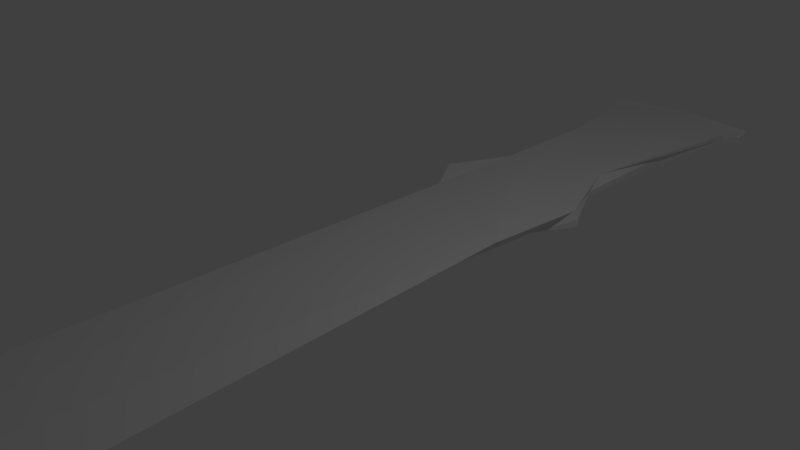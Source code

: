 # Source: couteau.blend  (saved by Blender 2.70.0; exported with 4.5.12 LTS)
import bpy
from mathutils import Matrix  # noqa: F401  (used for matrix-valued properties, if any)

bpy.ops.wm.read_factory_settings(use_empty=True)
scene = bpy.context.scene
scene.name = 'Scene'

# ---- collections
col_collection_1 = bpy.data.collections.new('Collection 1'); scene.collection.children.link(col_collection_1)

# ---- materials (node trees are filled in below, after node groups)
mat_material = bpy.data.materials.new('Material')
mat_material.alpha_threshold = 0.0
mat_material.use_transparent_shadow = False
mat_material.roughness = 0.5
mat_material.line_color = (0.0, 0.0, 0.0, 1.0)

# ---- material node trees

# ---- world
world_world = bpy.data.worlds.new('World'); scene.world = world_world
world_world.color = (0.05088, 0.05088, 0.05088)
world_world.use_sun_shadow = False
world_world.sun_shadow_jitter_overblur = 0.0
world_world.cycles.sampling_method = 'MANUAL'
world_world.cycles.sample_map_resolution = 256

# ---- cameras
cam_camera = bpy.data.cameras.new('Camera')
cam_camera.clip_end = 100.0
cam_camera.lens = 35.0
cam_camera.sensor_width = 32.0
cam_camera.sensor_height = 18.0
cam_camera.ortho_scale = 7.314
cam_camera.dof.focus_distance = 0.0
cam_camera.dof.aperture_fstop = 128.0

# ---- lights
light_lamp = bpy.data.lights.new('Lamp', 'POINT')
light_lamp.transmission_factor = 0.0
light_lamp.cutoff_distance = 30.0
light_lamp.energy = 100.0
light_lamp.shadow_buffer_clip_start = 1.001
light_lamp.shadow_soft_size = 0.1
light_lamp.shadow_maximum_resolution = 0.006
light_lamp.use_absolute_resolution = True
light_lamp.cycles.use_multiple_importance_sampling = False

# ---- meshes
me_cube = bpy.data.meshes.new('Cube')
me_cube.from_pydata([(1.002, 1.451, 0.1092), (1.233, 2.678, 0.1092), (1.002, 1.451, 0.0), (1.907e-06, 1.333, 0.1092), (0.9284, 2.036, 0.1092), (1.907e-06, 2.678, 0.1111), (1.233, 2.678, 0.0), (0.925, 2.036, 0.0), (1.907e-06, 2.678, 0.0), (1.907e-06, 2.036, 0.1092), (0.9939, 2.357, 0.1092), (1.233, 2.678, 0.05462), (0.9267, 2.036, 0.05462), (0.9922, 2.357, 0.0), (1.907e-06, 2.357, 0.1102), (0.993, 2.357, 0.05462), (1.08, 6.914, 0.1092), (1.907e-06, 6.914, 0.1111), (1.08, 6.914, -2.123e-06), (1.907e-06, 6.332, -2.123e-06), (1.08, 6.914, 0.05462), (1.12, 7.001, 0.1115), (1.907e-06, 7.032, 0.1111), (1.12, 7.001, 0.002247), (1.907e-06, 6.45, -2.123e-06), (1.12, 7.001, 0.05686), (1.233, 2.678, 0.08193), (1.233, 2.678, 0.02731), (1.08, 6.914, 0.08192), (1.08, 6.914, 0.02731), (0.7734, 4.505, -1.062e-06), (1.907e-06, 4.505, 0.1111), (0.7734, 4.505, 0.1092), (1.233, 2.678, 0.09558), (1.233, 2.678, 0.01365), (0.7802, 3.592, 0.05462), (1.08, 6.914, 0.09558), (1.08, 6.914, 0.01365), (0.7802, 5.419, -1.593e-06), (0.7802, 3.592, 0.1092), (1.233, 2.678, 0.06827), (1.233, 2.678, 0.04096), (0.7802, 5.419, 0.05462), (1.08, 6.914, 0.06827), (1.08, 6.914, 0.04096), (0.7802, 3.592, -5.309e-07), (0.7802, 5.419, 0.1092), (0.7802, 5.419, 0.02731), (0.7802, 3.592, 0.02731), (0.7802, 5.419, 0.08193), (0.7802, 3.592, 0.08193), (0.7802, 5.419, 0.01365), (0.7802, 5.419, 0.06827), (0.7802, 5.419, 0.04096), (0.7802, 3.592, 0.04096), (0.7802, 3.592, 0.01365), (0.7802, 5.419, 0.09558), (0.7802, 3.592, 0.09558), (0.7802, 3.592, 0.06827), (1.179, 7.088, 0.1092), (1.907e-06, 7.112, 0.1111), (1.179, 7.088, -2.123e-06), (1.907e-06, 6.53, -2.123e-06), (1.179, 7.088, 0.05462), (1.217, 7.131, 0.1092), (1.907e-06, 7.178, 0.1111), (1.217, 7.131, -1.982e-06), (1.907e-06, 6.596, -1.982e-06), (1.217, 7.131, 0.05462), (1.261, 7.164, 0.1092), (1.907e-06, 7.241, 0.1111), (1.261, 7.164, -1.982e-06), (1.907e-06, 6.659, -1.982e-06), (1.261, 7.164, 0.05462), (1.217, 7.291, 0.1092), (1.907e-06, 7.335, 0.1111), (1.217, 7.291, -1.982e-06), (1.907e-06, 6.753, -1.982e-06), (1.217, 7.291, 0.05462), (0.5502, 7.464, 0.1092), (1.907e-06, 7.464, 0.1111), (0.5502, 7.464, -1.982e-06), (1.907e-06, 7.464, -1.982e-06), (0.5008, 7.464, 0.1102), (0.5502, 7.464, 0.05462), (1.907e-06, -2.638, 0.1092), (1.002, 1.286, 0.0), (1.907e-06, 1.168, 0.1092), (1.008, -6.596, 0.0), (1.907e-06, -6.878, 0.1092), (1.907e-06, -8.031, 0.001492), (1.191, -2.89, 0.0), (1.907e-06, -4.383, 0.1092), (1.205, -4.804, 0.0), (1.907e-06, -0.7352, 0.1092), (1.141, -0.802, 0.0), (1.907e-06, -1.647, 0.1092), (1.163, -1.803, 0.0), (1.907e-06, -3.51, 0.1092), (1.225, -3.847, 0.0), (1.907e-06, -5.63, 0.1092), (1.12, -5.7, 0.0)], [], [(20, 44, 29, 37, 18, 23, 25, 21, 16, 36, 28, 43), (4, 0, 2, 7, 12), (83, 79, 84, 81, 82, 80), (12, 7, 13, 15, 10, 4), (25, 23, 61, 63, 59, 21), (63, 61, 66, 68, 64, 59), (11, 41, 27, 34, 6, 45, 55, 48, 54, 35, 58, 50, 57, 39, 1, 33, 26, 40), (15, 13, 6, 34, 27, 41, 11, 40, 26, 33, 1, 10), (68, 66, 71, 73, 69, 64), (73, 71, 76, 78, 74, 69), (78, 76, 81, 84, 79, 74), (8, 19, 24, 62, 67, 72, 77, 82, 80, 75, 70, 65, 60, 22, 17, 31, 5), (30, 38, 51, 47, 53, 42, 52, 49, 56, 46, 32, 39, 57, 50, 58, 35, 54, 48, 55, 45), (3, 87, 86, 0), (0, 86, 2), (0, 4, 10, 1, 39, 32, 46, 16, 21, 59, 64, 69, 74, 79, 83, 80, 75, 70, 65, 60, 22, 17, 31, 5, 14, 9, 3), (51, 38, 18, 37, 29, 44, 20, 43, 28, 36, 16, 46, 56, 49, 52, 42, 53, 47), (19, 8, 6, 45, 30, 38, 18, 23, 61, 66, 71, 76, 81, 82, 77, 72, 67, 62, 24), (101, 93, 99, 91, 97, 95, 86, 87, 94, 96, 85, 98, 92, 100, 89, 90, 88)])
_uv = me_cube.uv_layers.new(name='UVMap')
_uv.uv.foreach_set('vector', [0.6785, 0.3408, 0.6767, 0.3434, 0.676, 0.3445, 0.6757, 0.345, 0.6727, 0.3481, 0.6775, 0.3416, 0.6789, 0.34, 0.6787, 0.3379, 0.6787, 0.3317, 0.6791, 0.3351, 0.6793, 0.3364, 0.6794, 0.3371, 0.3614, 0.172, 0.209, 0.02807, 0.2362, 0.0001128, 0.387, 0.1479, 0.374, 0.1599, 0.6963, 0.3323, 0.6961, 0.3319, 0.6988, 0.3328, 0.7018, 0.3341, 0.6929, 0.3254, 0.6918, 0.3262, 0.374, 0.1599, 0.387, 0.1479, 0.4462, 0.2258, 0.4344, 0.2319, 0.4236, 0.2385, 0.3614, 0.172, 0.6789, 0.34, 0.6775, 0.3416, 0.6816, 0.3404, 0.6814, 0.3409, 0.6805, 0.3409, 0.6787, 0.3379, 0.6814, 0.3409, 0.6816, 0.3404, 0.6842, 0.341, 0.6834, 0.3419, 0.6827, 0.3426, 0.6805, 0.3409, 0.4565, 0.3002, 0.4586, 0.305, 0.4605, 0.3099, 0.4611, 0.3115, 0.4616, 0.3132, 0.4662, 0.3289, 0.4669, 0.3273, 0.4676, 0.3257, 0.4683, 0.3241, 0.469, 0.3225, 0.4697, 0.321, 0.4703, 0.3194, 0.471, 0.3178, 0.4716, 0.3162, 0.453, 0.2873, 0.4542, 0.2911, 0.4553, 0.2954, 0.4562, 0.2986, 0.4344, 0.2319, 0.4462, 0.2258, 0.4616, 0.3132, 0.4611, 0.3115, 0.4605, 0.3099, 0.4586, 0.305, 0.4565, 0.3002, 0.4562, 0.2986, 0.4553, 0.2954, 0.4542, 0.2911, 0.453, 0.2873, 0.4236, 0.2385, 0.6834, 0.3419, 0.6842, 0.341, 0.6865, 0.3426, 0.6854, 0.3429, 0.685, 0.3437, 0.6827, 0.3426, 0.6854, 0.3429, 0.6865, 0.3426, 0.6903, 0.3441, 0.6884, 0.3438, 0.6871, 0.3433, 0.685, 0.3437, 0.6884, 0.3438, 0.6903, 0.3441, 0.7018, 0.3341, 0.6988, 0.3328, 0.6961, 0.3319, 0.6871, 0.3433, 0.4436, 0.3354, 0.6382, 0.3177, 0.6473, 0.3202, 0.6543, 0.3219, 0.6607, 0.3232, 0.6671, 0.3245, 0.6744, 0.3258, 0.6929, 0.3254, 0.6918, 0.3262, 0.6906, 0.3269, 0.6885, 0.3286, 0.6859, 0.33, 0.6827, 0.331, 0.6788, 0.3314, 0.6743, 0.3303, 0.5388, 0.3327, 0.4237, 0.3607, 0.5289, 0.3406, 0.5939, 0.3501, 0.5937, 0.3472, 0.5935, 0.3444, 0.5933, 0.3415, 0.5932, 0.3387, 0.593, 0.3358, 0.5929, 0.333, 0.5929, 0.3301, 0.5928, 0.3273, 0.5363, 0.3164, 0.4716, 0.3162, 0.471, 0.3178, 0.4703, 0.3194, 0.4697, 0.321, 0.469, 0.3225, 0.4683, 0.3241, 0.4676, 0.3257, 0.4669, 0.3273, 0.4662, 0.3289, 0.1179, 0.5929, 0.1153, 0.6103, 0.2235, 0.6139, 0.2255, 0.5929, 0.2255, 0.5929, 0.2235, 0.6139, 0.2346, 0.6003, 0.209, 0.02807, 0.3614, 0.172, 0.4236, 0.2385, 0.453, 0.2873, 0.4716, 0.3162, 0.5363, 0.3164, 0.5928, 0.3273, 0.6787, 0.3317, 0.6787, 0.3379, 0.6805, 0.3409, 0.6827, 0.3426, 0.685, 0.3437, 0.6871, 0.3433, 0.6961, 0.3319, 0.6963, 0.3323, 0.6918, 0.3262, 0.6906, 0.3269, 0.6885, 0.3286, 0.6859, 0.33, 0.6827, 0.331, 0.6788, 0.3314, 0.6743, 0.3303, 0.5388, 0.3327, 0.4237, 0.3607, 0.3443, 0.4038, 0.2321, 0.4038, 0.0001128, 0.2995, 0.5937, 0.3472, 0.5939, 0.3501, 0.6727, 0.3481, 0.6757, 0.345, 0.676, 0.3445, 0.6767, 0.3434, 0.6785, 0.3408, 0.6794, 0.3371, 0.6793, 0.3364, 0.6791, 0.3351, 0.6787, 0.3317, 0.5928, 0.3273, 0.5929, 0.3301, 0.5929, 0.333, 0.593, 0.3358, 0.5932, 0.3387, 0.5933, 0.3415, 0.5935, 0.3444, 0.6382, 0.3177, 0.4436, 0.3354, 0.4616, 0.3132, 0.4662, 0.3289, 0.5289, 0.3406, 0.5939, 0.3501, 0.6727, 0.3481, 0.6775, 0.3416, 0.6816, 0.3404, 0.6842, 0.341, 0.6865, 0.3426, 0.6903, 0.3441, 0.7018, 0.3341, 0.6929, 0.3254, 0.6744, 0.3258, 0.6671, 0.3245, 0.6607, 0.3232, 0.6543, 0.3219, 0.6473, 0.3202, 0.2593, 0.5927, 0.3553, 0.5927, 0.4571, 0.5852, 0.5584, 0.5719, 0.6735, 0.558, 0.7796, 0.5456, 0.9999, 0.5098, 0.9772, 0.4041, 0.7751, 0.4232, 0.6783, 0.4324, 0.5731, 0.4424, 0.4805, 0.4512, 0.3878, 0.46, 0.2553, 0.4725, 0.1229, 0.4851, 0.0001128, 0.4981, 0.163, 0.5899])
me_cube.materials.append(mat_material)
me_cube.use_remesh_preserve_volume = False
me_cube.use_remesh_preserve_attributes = False
me_cube.use_mirror_x = True
me_cube.update()

# ---- objects
ob_cube = bpy.data.objects.new('Cube', me_cube)
ob_lamp = bpy.data.objects.new('Lamp', light_lamp)
ob_camera = bpy.data.objects.new('Camera', cam_camera)

# ---- transforms, parenting, visibility, modifiers, constraints
ob_cube.location = (0.0, 0.0, 0.0)
ob_cube.lock_rotations_4d = False
ob_cube.empty_display_type = 'ARROWS'
ob_cube.lineart.crease_threshold = 0.0
ob_cube.use_mesh_mirror_x = True
_m = ob_cube.modifiers.new('Mirror', 'MIRROR')
_m.use_axis = (True, False, True)
_m = ob_cube.modifiers.new('Decimate', 'DECIMATE')
_m.ratio = 0.2903
ob_lamp.location = (4.076, 1.005, 5.904)
ob_lamp.rotation_euler = (0.6503, 0.05522, 1.866)
ob_lamp.lock_rotations_4d = False
ob_lamp.empty_display_type = 'ARROWS'
ob_lamp.color = (0.0, 0.0, 0.0, 0.0)
ob_lamp.lineart.crease_threshold = 0.0
ob_camera.location = (7.481, -6.508, 5.344)
ob_camera.rotation_euler = (1.109, 0.01082, 0.8149)
ob_camera.lock_rotations_4d = False
ob_camera.empty_display_type = 'ARROWS'
ob_camera.color = (0.0, 0.0, 0.0, 0.0)
ob_camera.display_type = 'WIRE'
ob_camera.lineart.crease_threshold = 0.0

# ---- collection membership
col_collection_1.objects.link(ob_cube)
col_collection_1.objects.link(ob_lamp)
col_collection_1.objects.link(ob_camera)

# ---- scene / render settings (as saved in the file)
scene.camera = ob_camera
scene.frame_start = 1; scene.frame_end = 250; scene.frame_set(1)
scene.render.engine = 'BLENDER_EEVEE_NEXT'
scene.render.resolution_percentage = 50
scene.render.dither_intensity = 0.0
scene.cycles.use_denoising = False
scene.cycles.samples = 10
scene.cycles.sampling_pattern = 'TABULATED_SOBOL'
scene.cycles.light_sampling_threshold = 0.0
scene.cycles.use_adaptive_sampling = False
scene.cycles.use_light_tree = False
scene.cycles.blur_glossy = 0.0
scene.cycles.volume_bounces = 1
scene.cycles.pixel_filter_type = 'GAUSSIAN'
scene.cycles.sample_clamp_indirect = 0.0
scene.view_settings.view_transform = 'Standard'
bpy.context.view_layer.update()

